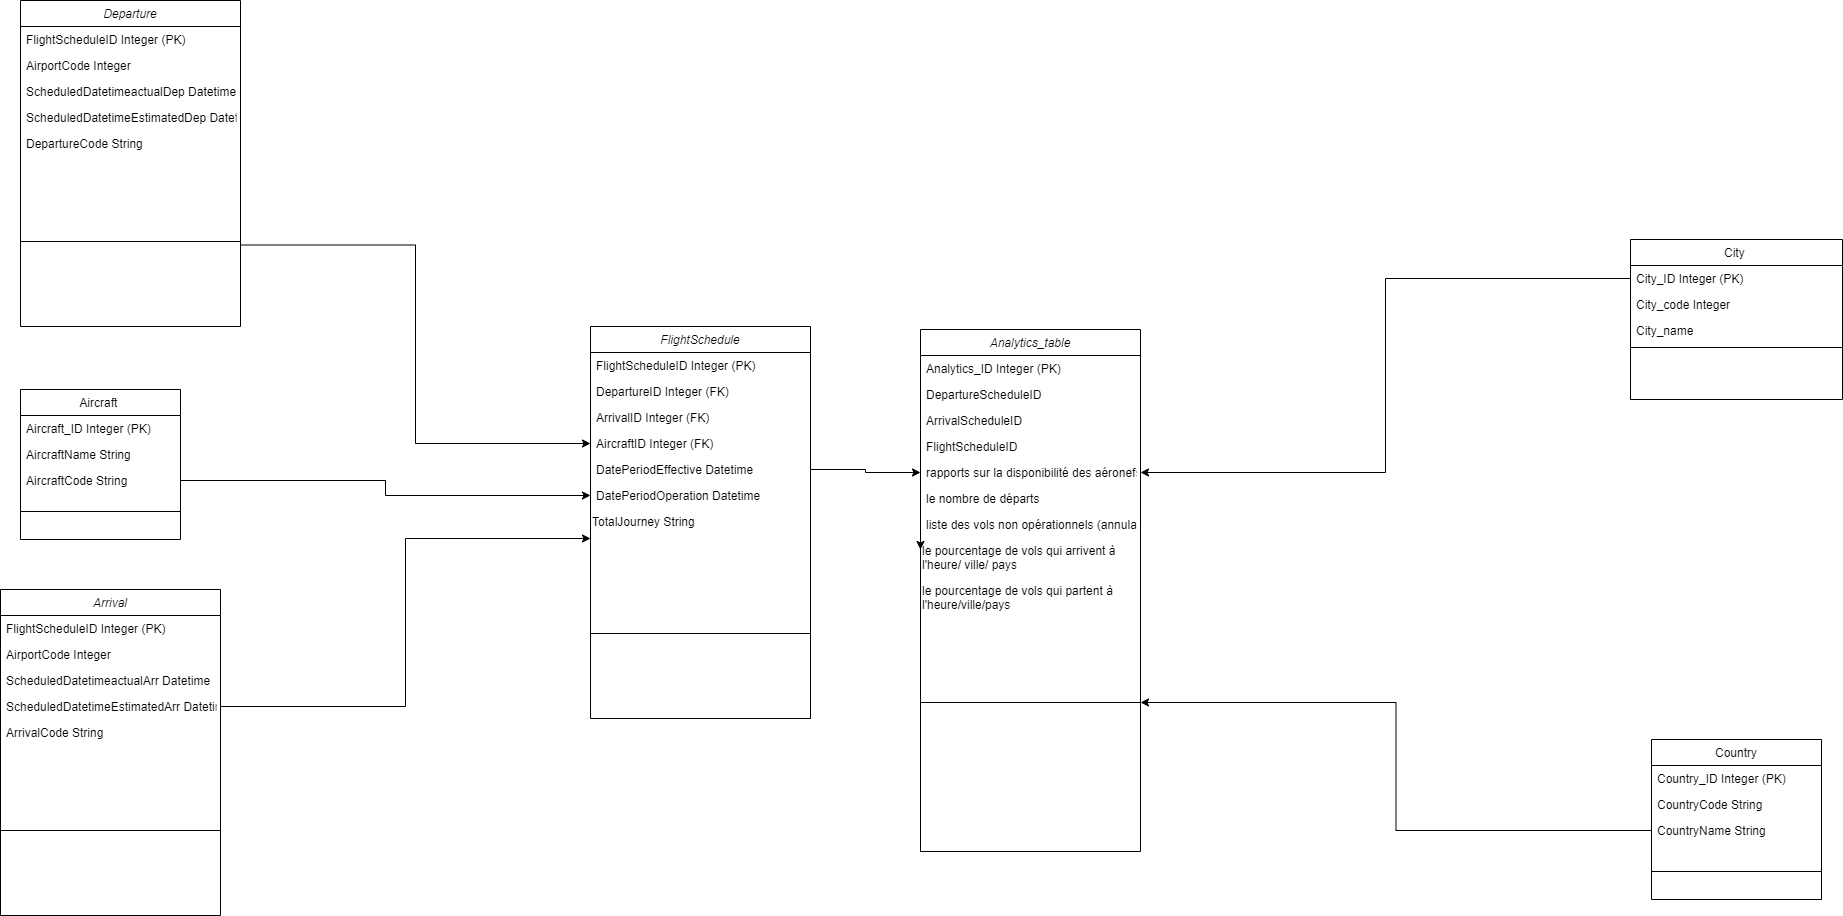

The diagram above was exported from draw.io. Its source (the exported page's mxGraphModel, read from the mxfile embedded in the PNG):
<mxGraphModel dx="2075" dy="549" grid="1" gridSize="10" guides="1" tooltips="1" connect="1" arrows="1" fold="1" page="1" pageScale="1" pageWidth="827" pageHeight="1169" math="0" shadow="0">
  <root>
    <mxCell id="WIyWlLk6GJQsqaUBKTNV-0" />
    <mxCell id="WIyWlLk6GJQsqaUBKTNV-1" parent="WIyWlLk6GJQsqaUBKTNV-0" />
    <mxCell id="zkfFHV4jXpPFQw0GAbJ--0" value="FlightSchedule" style="swimlane;fontStyle=2;align=center;verticalAlign=top;childLayout=stackLayout;horizontal=1;startSize=26;horizontalStack=0;resizeParent=1;resizeLast=0;collapsible=1;marginBottom=0;rounded=0;shadow=0;strokeWidth=1;" parent="WIyWlLk6GJQsqaUBKTNV-1" vertex="1">
      <mxGeometry x="-110" y="777" width="220" height="392" as="geometry">
        <mxRectangle x="230" y="140" width="160" height="26" as="alternateBounds" />
      </mxGeometry>
    </mxCell>
    <mxCell id="zkfFHV4jXpPFQw0GAbJ--1" value="FlightScheduleID Integer (PK)" style="text;align=left;verticalAlign=top;spacingLeft=4;spacingRight=4;overflow=hidden;rotatable=0;points=[[0,0.5],[1,0.5]];portConstraint=eastwest;" parent="zkfFHV4jXpPFQw0GAbJ--0" vertex="1">
      <mxGeometry y="26" width="220" height="26" as="geometry" />
    </mxCell>
    <mxCell id="OqqTQlo_xA_Xh2zuyf51-1" value="DepartureID Integer (FK)" style="text;align=left;verticalAlign=top;spacingLeft=4;spacingRight=4;overflow=hidden;rotatable=0;points=[[0,0.5],[1,0.5]];portConstraint=eastwest;" parent="zkfFHV4jXpPFQw0GAbJ--0" vertex="1">
      <mxGeometry y="52" width="220" height="26" as="geometry" />
    </mxCell>
    <mxCell id="OqqTQlo_xA_Xh2zuyf51-2" value="ArrivalID Integer (FK)" style="text;align=left;verticalAlign=top;spacingLeft=4;spacingRight=4;overflow=hidden;rotatable=0;points=[[0,0.5],[1,0.5]];portConstraint=eastwest;" parent="zkfFHV4jXpPFQw0GAbJ--0" vertex="1">
      <mxGeometry y="78" width="220" height="26" as="geometry" />
    </mxCell>
    <mxCell id="OqqTQlo_xA_Xh2zuyf51-3" value="AircraftID Integer (FK)" style="text;align=left;verticalAlign=top;spacingLeft=4;spacingRight=4;overflow=hidden;rotatable=0;points=[[0,0.5],[1,0.5]];portConstraint=eastwest;" parent="zkfFHV4jXpPFQw0GAbJ--0" vertex="1">
      <mxGeometry y="104" width="220" height="26" as="geometry" />
    </mxCell>
    <mxCell id="OqqTQlo_xA_Xh2zuyf51-4" value="DatePeriodEffective Datetime" style="text;align=left;verticalAlign=top;spacingLeft=4;spacingRight=4;overflow=hidden;rotatable=0;points=[[0,0.5],[1,0.5]];portConstraint=eastwest;" parent="zkfFHV4jXpPFQw0GAbJ--0" vertex="1">
      <mxGeometry y="130" width="220" height="26" as="geometry" />
    </mxCell>
    <mxCell id="OqqTQlo_xA_Xh2zuyf51-5" value="DatePeriodOperation Datetime" style="text;align=left;verticalAlign=top;spacingLeft=4;spacingRight=4;overflow=hidden;rotatable=0;points=[[0,0.5],[1,0.5]];portConstraint=eastwest;" parent="zkfFHV4jXpPFQw0GAbJ--0" vertex="1">
      <mxGeometry y="156" width="220" height="26" as="geometry" />
    </mxCell>
    <mxCell id="OqqTQlo_xA_Xh2zuyf51-6" value="TotalJourney String" style="text;whiteSpace=wrap;html=1;" parent="zkfFHV4jXpPFQw0GAbJ--0" vertex="1">
      <mxGeometry y="182" width="220" height="40" as="geometry" />
    </mxCell>
    <mxCell id="zkfFHV4jXpPFQw0GAbJ--4" value="" style="line;html=1;strokeWidth=1;align=left;verticalAlign=middle;spacingTop=-1;spacingLeft=3;spacingRight=3;rotatable=0;labelPosition=right;points=[];portConstraint=eastwest;" parent="zkfFHV4jXpPFQw0GAbJ--0" vertex="1">
      <mxGeometry y="222" width="220" height="170" as="geometry" />
    </mxCell>
    <mxCell id="zkfFHV4jXpPFQw0GAbJ--6" value="Country" style="swimlane;fontStyle=0;align=center;verticalAlign=top;childLayout=stackLayout;horizontal=1;startSize=26;horizontalStack=0;resizeParent=1;resizeLast=0;collapsible=1;marginBottom=0;rounded=0;shadow=0;strokeWidth=1;" parent="WIyWlLk6GJQsqaUBKTNV-1" vertex="1">
      <mxGeometry x="951" y="1190" width="170" height="160" as="geometry">
        <mxRectangle x="130" y="380" width="160" height="26" as="alternateBounds" />
      </mxGeometry>
    </mxCell>
    <mxCell id="zkfFHV4jXpPFQw0GAbJ--7" value="Country_ID Integer (PK)" style="text;align=left;verticalAlign=top;spacingLeft=4;spacingRight=4;overflow=hidden;rotatable=0;points=[[0,0.5],[1,0.5]];portConstraint=eastwest;" parent="zkfFHV4jXpPFQw0GAbJ--6" vertex="1">
      <mxGeometry y="26" width="170" height="26" as="geometry" />
    </mxCell>
    <mxCell id="zkfFHV4jXpPFQw0GAbJ--8" value="CountryCode String" style="text;align=left;verticalAlign=top;spacingLeft=4;spacingRight=4;overflow=hidden;rotatable=0;points=[[0,0.5],[1,0.5]];portConstraint=eastwest;rounded=0;shadow=0;html=0;" parent="zkfFHV4jXpPFQw0GAbJ--6" vertex="1">
      <mxGeometry y="52" width="170" height="26" as="geometry" />
    </mxCell>
    <mxCell id="OqqTQlo_xA_Xh2zuyf51-7" value="CountryName String" style="text;align=left;verticalAlign=top;spacingLeft=4;spacingRight=4;overflow=hidden;rotatable=0;points=[[0,0.5],[1,0.5]];portConstraint=eastwest;rounded=0;shadow=0;html=0;" parent="zkfFHV4jXpPFQw0GAbJ--6" vertex="1">
      <mxGeometry y="78" width="170" height="26" as="geometry" />
    </mxCell>
    <mxCell id="zkfFHV4jXpPFQw0GAbJ--9" value="" style="line;html=1;strokeWidth=1;align=left;verticalAlign=middle;spacingTop=-1;spacingLeft=3;spacingRight=3;rotatable=0;labelPosition=right;points=[];portConstraint=eastwest;" parent="zkfFHV4jXpPFQw0GAbJ--6" vertex="1">
      <mxGeometry y="104" width="170" height="56" as="geometry" />
    </mxCell>
    <mxCell id="zkfFHV4jXpPFQw0GAbJ--13" value="Aircraft " style="swimlane;fontStyle=0;align=center;verticalAlign=top;childLayout=stackLayout;horizontal=1;startSize=26;horizontalStack=0;resizeParent=1;resizeLast=0;collapsible=1;marginBottom=0;rounded=0;shadow=0;strokeWidth=1;" parent="WIyWlLk6GJQsqaUBKTNV-1" vertex="1">
      <mxGeometry x="-680" y="840" width="160" height="150" as="geometry">
        <mxRectangle x="340" y="380" width="170" height="26" as="alternateBounds" />
      </mxGeometry>
    </mxCell>
    <mxCell id="zkfFHV4jXpPFQw0GAbJ--14" value="Aircraft_ID Integer (PK)" style="text;align=left;verticalAlign=top;spacingLeft=4;spacingRight=4;overflow=hidden;rotatable=0;points=[[0,0.5],[1,0.5]];portConstraint=eastwest;" parent="zkfFHV4jXpPFQw0GAbJ--13" vertex="1">
      <mxGeometry y="26" width="160" height="26" as="geometry" />
    </mxCell>
    <mxCell id="OqqTQlo_xA_Xh2zuyf51-10" value="AircraftName String " style="text;align=left;verticalAlign=top;spacingLeft=4;spacingRight=4;overflow=hidden;rotatable=0;points=[[0,0.5],[1,0.5]];portConstraint=eastwest;" parent="zkfFHV4jXpPFQw0GAbJ--13" vertex="1">
      <mxGeometry y="52" width="160" height="26" as="geometry" />
    </mxCell>
    <mxCell id="OqqTQlo_xA_Xh2zuyf51-11" value="AircraftCode String" style="text;align=left;verticalAlign=top;spacingLeft=4;spacingRight=4;overflow=hidden;rotatable=0;points=[[0,0.5],[1,0.5]];portConstraint=eastwest;" parent="zkfFHV4jXpPFQw0GAbJ--13" vertex="1">
      <mxGeometry y="78" width="160" height="26" as="geometry" />
    </mxCell>
    <mxCell id="zkfFHV4jXpPFQw0GAbJ--15" value="" style="line;html=1;strokeWidth=1;align=left;verticalAlign=middle;spacingTop=-1;spacingLeft=3;spacingRight=3;rotatable=0;labelPosition=right;points=[];portConstraint=eastwest;" parent="zkfFHV4jXpPFQw0GAbJ--13" vertex="1">
      <mxGeometry y="104" width="160" height="36" as="geometry" />
    </mxCell>
    <mxCell id="zkfFHV4jXpPFQw0GAbJ--17" value="City " style="swimlane;fontStyle=0;align=center;verticalAlign=top;childLayout=stackLayout;horizontal=1;startSize=26;horizontalStack=0;resizeParent=1;resizeLast=0;collapsible=1;marginBottom=0;rounded=0;shadow=0;strokeWidth=1;" parent="WIyWlLk6GJQsqaUBKTNV-1" vertex="1">
      <mxGeometry x="930" y="690" width="212" height="160" as="geometry">
        <mxRectangle x="550" y="140" width="160" height="26" as="alternateBounds" />
      </mxGeometry>
    </mxCell>
    <mxCell id="zkfFHV4jXpPFQw0GAbJ--18" value="City_ID Integer (PK)" style="text;align=left;verticalAlign=top;spacingLeft=4;spacingRight=4;overflow=hidden;rotatable=0;points=[[0,0.5],[1,0.5]];portConstraint=eastwest;" parent="zkfFHV4jXpPFQw0GAbJ--17" vertex="1">
      <mxGeometry y="26" width="212" height="26" as="geometry" />
    </mxCell>
    <mxCell id="zkfFHV4jXpPFQw0GAbJ--19" value="City_code Integer" style="text;align=left;verticalAlign=top;spacingLeft=4;spacingRight=4;overflow=hidden;rotatable=0;points=[[0,0.5],[1,0.5]];portConstraint=eastwest;rounded=0;shadow=0;html=0;" parent="zkfFHV4jXpPFQw0GAbJ--17" vertex="1">
      <mxGeometry y="52" width="212" height="26" as="geometry" />
    </mxCell>
    <mxCell id="zkfFHV4jXpPFQw0GAbJ--20" value="City_name" style="text;align=left;verticalAlign=top;spacingLeft=4;spacingRight=4;overflow=hidden;rotatable=0;points=[[0,0.5],[1,0.5]];portConstraint=eastwest;rounded=0;shadow=0;html=0;" parent="zkfFHV4jXpPFQw0GAbJ--17" vertex="1">
      <mxGeometry y="78" width="212" height="26" as="geometry" />
    </mxCell>
    <mxCell id="zkfFHV4jXpPFQw0GAbJ--23" value="" style="line;html=1;strokeWidth=1;align=left;verticalAlign=middle;spacingTop=-1;spacingLeft=3;spacingRight=3;rotatable=0;labelPosition=right;points=[];portConstraint=eastwest;" parent="zkfFHV4jXpPFQw0GAbJ--17" vertex="1">
      <mxGeometry y="104" width="212" height="8" as="geometry" />
    </mxCell>
    <mxCell id="7nHTM35Vmy2ktHD-LUED-35" style="edgeStyle=orthogonalEdgeStyle;rounded=0;orthogonalLoop=1;jettySize=auto;html=1;exitX=1;exitY=0.75;exitDx=0;exitDy=0;entryX=0;entryY=0.5;entryDx=0;entryDy=0;" edge="1" parent="WIyWlLk6GJQsqaUBKTNV-1" source="OqqTQlo_xA_Xh2zuyf51-12" target="OqqTQlo_xA_Xh2zuyf51-3">
      <mxGeometry relative="1" as="geometry" />
    </mxCell>
    <mxCell id="OqqTQlo_xA_Xh2zuyf51-12" value="Departure" style="swimlane;fontStyle=2;align=center;verticalAlign=top;childLayout=stackLayout;horizontal=1;startSize=26;horizontalStack=0;resizeParent=1;resizeLast=0;collapsible=1;marginBottom=0;rounded=0;shadow=0;strokeWidth=1;" parent="WIyWlLk6GJQsqaUBKTNV-1" vertex="1">
      <mxGeometry x="-680" y="451" width="220" height="326" as="geometry">
        <mxRectangle x="230" y="140" width="160" height="26" as="alternateBounds" />
      </mxGeometry>
    </mxCell>
    <mxCell id="OqqTQlo_xA_Xh2zuyf51-13" value="FlightScheduleID Integer (PK)" style="text;align=left;verticalAlign=top;spacingLeft=4;spacingRight=4;overflow=hidden;rotatable=0;points=[[0,0.5],[1,0.5]];portConstraint=eastwest;" parent="OqqTQlo_xA_Xh2zuyf51-12" vertex="1">
      <mxGeometry y="26" width="220" height="26" as="geometry" />
    </mxCell>
    <mxCell id="OqqTQlo_xA_Xh2zuyf51-14" value="AirportCode Integer" style="text;align=left;verticalAlign=top;spacingLeft=4;spacingRight=4;overflow=hidden;rotatable=0;points=[[0,0.5],[1,0.5]];portConstraint=eastwest;rounded=0;shadow=0;html=0;" parent="OqqTQlo_xA_Xh2zuyf51-12" vertex="1">
      <mxGeometry y="52" width="220" height="26" as="geometry" />
    </mxCell>
    <mxCell id="OqqTQlo_xA_Xh2zuyf51-15" value="ScheduledDatetimeactualDep Datetime" style="text;align=left;verticalAlign=top;spacingLeft=4;spacingRight=4;overflow=hidden;rotatable=0;points=[[0,0.5],[1,0.5]];portConstraint=eastwest;rounded=0;shadow=0;html=0;" parent="OqqTQlo_xA_Xh2zuyf51-12" vertex="1">
      <mxGeometry y="78" width="220" height="26" as="geometry" />
    </mxCell>
    <mxCell id="OqqTQlo_xA_Xh2zuyf51-16" value="ScheduledDatetimeEstimatedDep Datetime" style="text;align=left;verticalAlign=top;spacingLeft=4;spacingRight=4;overflow=hidden;rotatable=0;points=[[0,0.5],[1,0.5]];portConstraint=eastwest;" parent="OqqTQlo_xA_Xh2zuyf51-12" vertex="1">
      <mxGeometry y="104" width="220" height="26" as="geometry" />
    </mxCell>
    <mxCell id="OqqTQlo_xA_Xh2zuyf51-17" value="DepartureCode String" style="text;align=left;verticalAlign=top;spacingLeft=4;spacingRight=4;overflow=hidden;rotatable=0;points=[[0,0.5],[1,0.5]];portConstraint=eastwest;" parent="OqqTQlo_xA_Xh2zuyf51-12" vertex="1">
      <mxGeometry y="130" width="220" height="26" as="geometry" />
    </mxCell>
    <mxCell id="OqqTQlo_xA_Xh2zuyf51-24" value="" style="line;html=1;strokeWidth=1;align=left;verticalAlign=middle;spacingTop=-1;spacingLeft=3;spacingRight=3;rotatable=0;labelPosition=right;points=[];portConstraint=eastwest;" parent="OqqTQlo_xA_Xh2zuyf51-12" vertex="1">
      <mxGeometry y="156" width="220" height="170" as="geometry" />
    </mxCell>
    <mxCell id="7nHTM35Vmy2ktHD-LUED-0" value="Analytics_table" style="swimlane;fontStyle=2;align=center;verticalAlign=top;childLayout=stackLayout;horizontal=1;startSize=26;horizontalStack=0;resizeParent=1;resizeLast=0;collapsible=1;marginBottom=0;rounded=0;shadow=0;strokeWidth=1;" vertex="1" parent="WIyWlLk6GJQsqaUBKTNV-1">
      <mxGeometry x="220" y="780" width="220" height="522" as="geometry">
        <mxRectangle x="230" y="140" width="160" height="26" as="alternateBounds" />
      </mxGeometry>
    </mxCell>
    <mxCell id="7nHTM35Vmy2ktHD-LUED-1" value="Analytics_ID Integer (PK)" style="text;align=left;verticalAlign=top;spacingLeft=4;spacingRight=4;overflow=hidden;rotatable=0;points=[[0,0.5],[1,0.5]];portConstraint=eastwest;" vertex="1" parent="7nHTM35Vmy2ktHD-LUED-0">
      <mxGeometry y="26" width="220" height="26" as="geometry" />
    </mxCell>
    <mxCell id="7nHTM35Vmy2ktHD-LUED-3" value="DepartureScheduleID" style="text;align=left;verticalAlign=top;spacingLeft=4;spacingRight=4;overflow=hidden;rotatable=0;points=[[0,0.5],[1,0.5]];portConstraint=eastwest;rounded=0;shadow=0;html=0;" vertex="1" parent="7nHTM35Vmy2ktHD-LUED-0">
      <mxGeometry y="52" width="220" height="26" as="geometry" />
    </mxCell>
    <mxCell id="7nHTM35Vmy2ktHD-LUED-17" value="ArrivalScheduleID" style="text;align=left;verticalAlign=top;spacingLeft=4;spacingRight=4;overflow=hidden;rotatable=0;points=[[0,0.5],[1,0.5]];portConstraint=eastwest;" vertex="1" parent="7nHTM35Vmy2ktHD-LUED-0">
      <mxGeometry y="78" width="220" height="26" as="geometry" />
    </mxCell>
    <mxCell id="7nHTM35Vmy2ktHD-LUED-4" value="FlightScheduleID" style="text;align=left;verticalAlign=top;spacingLeft=4;spacingRight=4;overflow=hidden;rotatable=0;points=[[0,0.5],[1,0.5]];portConstraint=eastwest;" vertex="1" parent="7nHTM35Vmy2ktHD-LUED-0">
      <mxGeometry y="104" width="220" height="26" as="geometry" />
    </mxCell>
    <mxCell id="7nHTM35Vmy2ktHD-LUED-19" value="rapports sur la disponibilité des aéronefs" style="text;align=left;verticalAlign=top;spacingLeft=4;spacingRight=4;overflow=hidden;rotatable=0;points=[[0,0.5],[1,0.5]];portConstraint=eastwest;" vertex="1" parent="7nHTM35Vmy2ktHD-LUED-0">
      <mxGeometry y="130" width="220" height="26" as="geometry" />
    </mxCell>
    <mxCell id="7nHTM35Vmy2ktHD-LUED-21" value="le nombre de départs" style="text;align=left;verticalAlign=top;spacingLeft=4;spacingRight=4;overflow=hidden;rotatable=0;points=[[0,0.5],[1,0.5]];portConstraint=eastwest;" vertex="1" parent="7nHTM35Vmy2ktHD-LUED-0">
      <mxGeometry y="156" width="220" height="26" as="geometry" />
    </mxCell>
    <mxCell id="7nHTM35Vmy2ktHD-LUED-22" value="liste des vols non opérationnels (annulation)" style="text;align=left;verticalAlign=top;spacingLeft=4;spacingRight=4;overflow=hidden;rotatable=0;points=[[0,0.5],[1,0.5]];portConstraint=eastwest;" vertex="1" parent="7nHTM35Vmy2ktHD-LUED-0">
      <mxGeometry y="182" width="220" height="26" as="geometry" />
    </mxCell>
    <mxCell id="7nHTM35Vmy2ktHD-LUED-34" style="edgeStyle=orthogonalEdgeStyle;rounded=0;orthogonalLoop=1;jettySize=auto;html=1;exitX=0;exitY=0.25;exitDx=0;exitDy=0;" edge="1" parent="7nHTM35Vmy2ktHD-LUED-0" source="7nHTM35Vmy2ktHD-LUED-23">
      <mxGeometry relative="1" as="geometry">
        <mxPoint y="220" as="targetPoint" />
      </mxGeometry>
    </mxCell>
    <mxCell id="7nHTM35Vmy2ktHD-LUED-23" value="le pourcentage de vols qui arrivent à l'heure/ ville/ pays" style="text;whiteSpace=wrap;html=1;" vertex="1" parent="7nHTM35Vmy2ktHD-LUED-0">
      <mxGeometry y="208" width="220" height="40" as="geometry" />
    </mxCell>
    <mxCell id="7nHTM35Vmy2ktHD-LUED-25" value="le pourcentage de vols qui partent à l'heure/ville/pays" style="text;whiteSpace=wrap;html=1;" vertex="1" parent="7nHTM35Vmy2ktHD-LUED-0">
      <mxGeometry y="248" width="220" height="40" as="geometry" />
    </mxCell>
    <mxCell id="7nHTM35Vmy2ktHD-LUED-13" value="" style="line;html=1;strokeWidth=1;align=left;verticalAlign=middle;spacingTop=-1;spacingLeft=3;spacingRight=3;rotatable=0;labelPosition=right;points=[];portConstraint=eastwest;" vertex="1" parent="7nHTM35Vmy2ktHD-LUED-0">
      <mxGeometry y="288" width="220" height="170" as="geometry" />
    </mxCell>
    <mxCell id="7nHTM35Vmy2ktHD-LUED-26" value="Arrival" style="swimlane;fontStyle=2;align=center;verticalAlign=top;childLayout=stackLayout;horizontal=1;startSize=26;horizontalStack=0;resizeParent=1;resizeLast=0;collapsible=1;marginBottom=0;rounded=0;shadow=0;strokeWidth=1;" vertex="1" parent="WIyWlLk6GJQsqaUBKTNV-1">
      <mxGeometry x="-700" y="1040" width="220" height="326" as="geometry">
        <mxRectangle x="230" y="140" width="160" height="26" as="alternateBounds" />
      </mxGeometry>
    </mxCell>
    <mxCell id="7nHTM35Vmy2ktHD-LUED-27" value="FlightScheduleID Integer (PK)" style="text;align=left;verticalAlign=top;spacingLeft=4;spacingRight=4;overflow=hidden;rotatable=0;points=[[0,0.5],[1,0.5]];portConstraint=eastwest;" vertex="1" parent="7nHTM35Vmy2ktHD-LUED-26">
      <mxGeometry y="26" width="220" height="26" as="geometry" />
    </mxCell>
    <mxCell id="7nHTM35Vmy2ktHD-LUED-28" value="AirportCode Integer" style="text;align=left;verticalAlign=top;spacingLeft=4;spacingRight=4;overflow=hidden;rotatable=0;points=[[0,0.5],[1,0.5]];portConstraint=eastwest;rounded=0;shadow=0;html=0;" vertex="1" parent="7nHTM35Vmy2ktHD-LUED-26">
      <mxGeometry y="52" width="220" height="26" as="geometry" />
    </mxCell>
    <mxCell id="7nHTM35Vmy2ktHD-LUED-29" value="ScheduledDatetimeactualArr Datetime" style="text;align=left;verticalAlign=top;spacingLeft=4;spacingRight=4;overflow=hidden;rotatable=0;points=[[0,0.5],[1,0.5]];portConstraint=eastwest;rounded=0;shadow=0;html=0;" vertex="1" parent="7nHTM35Vmy2ktHD-LUED-26">
      <mxGeometry y="78" width="220" height="26" as="geometry" />
    </mxCell>
    <mxCell id="7nHTM35Vmy2ktHD-LUED-30" value="ScheduledDatetimeEstimatedArr Datetime" style="text;align=left;verticalAlign=top;spacingLeft=4;spacingRight=4;overflow=hidden;rotatable=0;points=[[0,0.5],[1,0.5]];portConstraint=eastwest;" vertex="1" parent="7nHTM35Vmy2ktHD-LUED-26">
      <mxGeometry y="104" width="220" height="26" as="geometry" />
    </mxCell>
    <mxCell id="7nHTM35Vmy2ktHD-LUED-31" value="ArrivalCode String" style="text;align=left;verticalAlign=top;spacingLeft=4;spacingRight=4;overflow=hidden;rotatable=0;points=[[0,0.5],[1,0.5]];portConstraint=eastwest;" vertex="1" parent="7nHTM35Vmy2ktHD-LUED-26">
      <mxGeometry y="130" width="220" height="26" as="geometry" />
    </mxCell>
    <mxCell id="7nHTM35Vmy2ktHD-LUED-32" value="" style="line;html=1;strokeWidth=1;align=left;verticalAlign=middle;spacingTop=-1;spacingLeft=3;spacingRight=3;rotatable=0;labelPosition=right;points=[];portConstraint=eastwest;" vertex="1" parent="7nHTM35Vmy2ktHD-LUED-26">
      <mxGeometry y="156" width="220" height="170" as="geometry" />
    </mxCell>
    <mxCell id="7nHTM35Vmy2ktHD-LUED-36" style="edgeStyle=orthogonalEdgeStyle;rounded=0;orthogonalLoop=1;jettySize=auto;html=1;exitX=1;exitY=0.5;exitDx=0;exitDy=0;entryX=0;entryY=0.75;entryDx=0;entryDy=0;" edge="1" parent="WIyWlLk6GJQsqaUBKTNV-1" source="7nHTM35Vmy2ktHD-LUED-30" target="OqqTQlo_xA_Xh2zuyf51-6">
      <mxGeometry relative="1" as="geometry" />
    </mxCell>
    <mxCell id="7nHTM35Vmy2ktHD-LUED-37" style="edgeStyle=orthogonalEdgeStyle;rounded=0;orthogonalLoop=1;jettySize=auto;html=1;exitX=1;exitY=0.5;exitDx=0;exitDy=0;entryX=0;entryY=0.5;entryDx=0;entryDy=0;" edge="1" parent="WIyWlLk6GJQsqaUBKTNV-1" source="OqqTQlo_xA_Xh2zuyf51-11" target="OqqTQlo_xA_Xh2zuyf51-5">
      <mxGeometry relative="1" as="geometry" />
    </mxCell>
    <mxCell id="7nHTM35Vmy2ktHD-LUED-38" style="edgeStyle=orthogonalEdgeStyle;rounded=0;orthogonalLoop=1;jettySize=auto;html=1;exitX=1;exitY=0.5;exitDx=0;exitDy=0;" edge="1" parent="WIyWlLk6GJQsqaUBKTNV-1" source="OqqTQlo_xA_Xh2zuyf51-4" target="7nHTM35Vmy2ktHD-LUED-19">
      <mxGeometry relative="1" as="geometry" />
    </mxCell>
    <mxCell id="7nHTM35Vmy2ktHD-LUED-39" style="edgeStyle=orthogonalEdgeStyle;rounded=0;orthogonalLoop=1;jettySize=auto;html=1;exitX=0;exitY=0.5;exitDx=0;exitDy=0;entryX=1;entryY=0.5;entryDx=0;entryDy=0;" edge="1" parent="WIyWlLk6GJQsqaUBKTNV-1" source="zkfFHV4jXpPFQw0GAbJ--18" target="7nHTM35Vmy2ktHD-LUED-19">
      <mxGeometry relative="1" as="geometry" />
    </mxCell>
    <mxCell id="7nHTM35Vmy2ktHD-LUED-40" style="edgeStyle=orthogonalEdgeStyle;rounded=0;orthogonalLoop=1;jettySize=auto;html=1;exitX=0;exitY=0.5;exitDx=0;exitDy=0;" edge="1" parent="WIyWlLk6GJQsqaUBKTNV-1" source="OqqTQlo_xA_Xh2zuyf51-7" target="7nHTM35Vmy2ktHD-LUED-13">
      <mxGeometry relative="1" as="geometry" />
    </mxCell>
  </root>
</mxGraphModel>